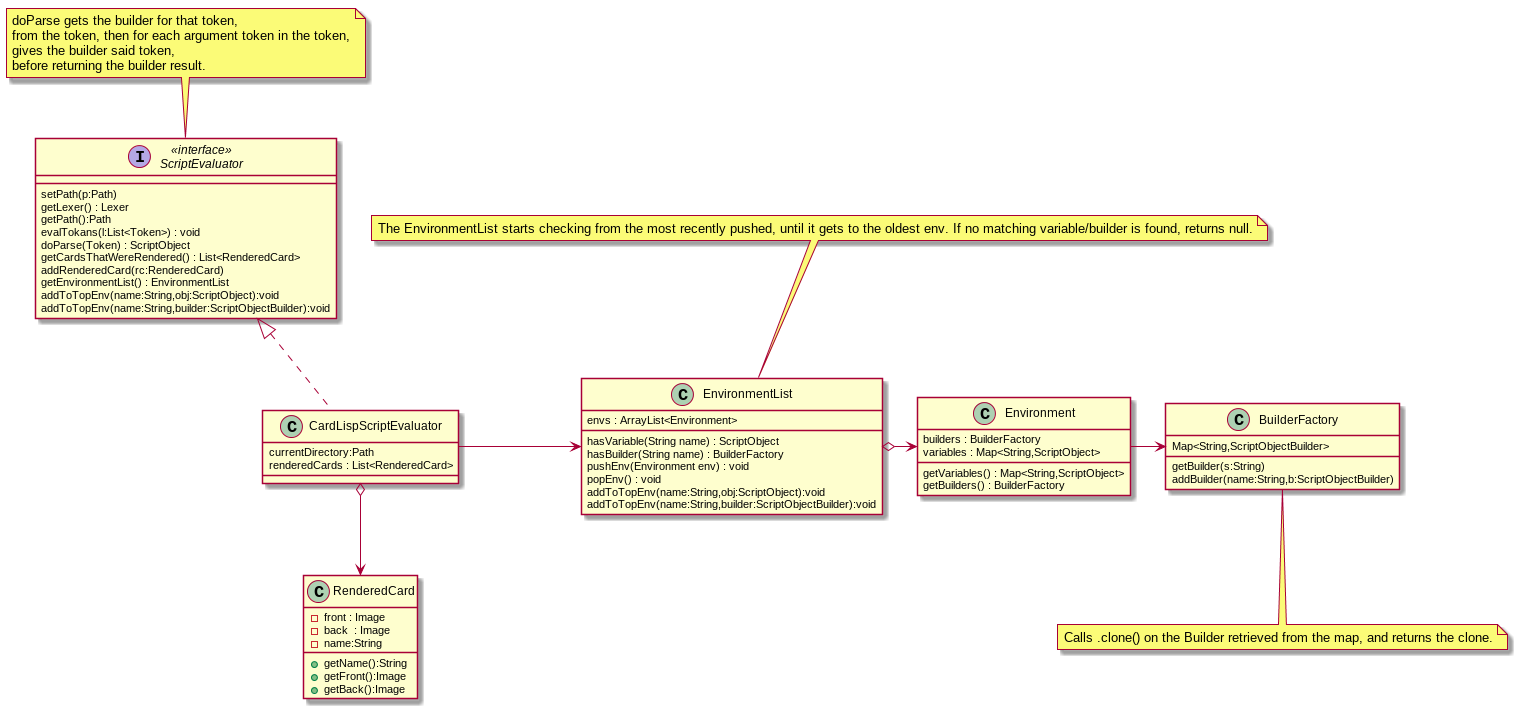

The diagram above was rendered by PlantUML. Its source (embedded in the PNG):
@startuml
class BuilderFactory

note bottom : Calls .clone() on the Builder retrieved from the map, and returns the clone.

BuilderFactory : Map<String,ScriptObjectBuilder>
BuilderFactory : getBuilder(s:String)
BuilderFactory : addBuilder(name:String,b:ScriptObjectBuilder)

class Environment
Environment : builders : BuilderFactory 
Environment : variables : Map<String,ScriptObject>
Environment : getVariables() : Map<String,ScriptObject>
Environment : getBuilders() : BuilderFactory

class EnvironmentList

EnvironmentList : envs : ArrayList<Environment>
EnvironmentList : hasVariable(String name) : ScriptObject
EnvironmentList : hasBuilder(String name) : BuilderFactory
EnvironmentList : pushEnv(Environment env) : void
EnvironmentList : popEnv() : void
EnvironmentList : addToTopEnv(name:String,obj:ScriptObject):void
EnvironmentList : addToTopEnv(name:String,builder:ScriptObjectBuilder):void


note top : The EnvironmentList starts checking from the most recently pushed, until it gets to the oldest env. If no matching variable/builder is found, returns null.

EnvironmentList o-> Environment

interface ScriptEvaluator<<interface>>
class CardLispScriptEvaluator

ScriptEvaluator <|.. CardLispScriptEvaluator 

CardLispScriptEvaluator : currentDirectory:Path
CardLispScriptEvaluator : renderedCards : List<RenderedCard>
ScriptEvaluator : setPath(p:Path)
ScriptEvaluator : getLexer() : Lexer
ScriptEvaluator : getPath():Path
ScriptEvaluator : evalTokans(l:List<Token>) : void
ScriptEvaluator : doParse(Token) : ScriptObject
ScriptEvaluator : getCardsThatWereRendered() : List<RenderedCard>
ScriptEvaluator : addRenderedCard(rc:RenderedCard)
ScriptEvaluator : getEnvironmentList() : EnvironmentList

ScriptEvaluator : addToTopEnv(name:String,obj:ScriptObject):void
ScriptEvaluator : addToTopEnv(name:String,builder:ScriptObjectBuilder):void

CardLispScriptEvaluator -> EnvironmentList

note top of ScriptEvaluator
 doParse gets the builder for that token,
 from the token, then for each argument token in the token,
 gives the builder said token,
 before returning the builder result. 
end note



Environment -> BuilderFactory


class RenderedCard
RenderedCard : -front : Image
RenderedCard : -back  : Image
RenderedCard : -name:String
RenderedCard : +getName():String
RenderedCard : +getFront():Image
RenderedCard : +getBack():Image

CardLispScriptEvaluator o--> RenderedCard
@enduml